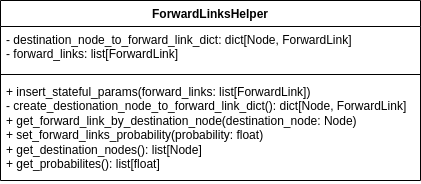

The diagram above was exported from draw.io. Its source (the exported page's mxGraphModel, read from the mxfile embedded in the PNG):
<mxGraphModel dx="683" dy="1449" grid="1" gridSize="10" guides="1" tooltips="1" connect="1" arrows="1" fold="1" page="1" pageScale="1" pageWidth="850" pageHeight="1100" math="0" shadow="0">
  <root>
    <mxCell id="0" />
    <mxCell id="1" parent="0" />
    <mxCell id="PHIhqTbvdH53RDUJAx67-1" value="ForwardLinksHelper" style="swimlane;fontStyle=1;align=center;verticalAlign=top;childLayout=stackLayout;horizontal=1;startSize=26;horizontalStack=0;resizeParent=1;resizeParentMax=0;resizeLast=0;collapsible=1;marginBottom=0;whiteSpace=wrap;html=1;" vertex="1" parent="1">
      <mxGeometry x="340" y="-30" width="420" height="180" as="geometry" />
    </mxCell>
    <mxCell id="PHIhqTbvdH53RDUJAx67-2" value="&lt;div&gt;- destination_node_to_forward_link_dict: dict[Node, ForwardLink]&lt;/div&gt;&lt;div&gt;- forward_links: list[ForwardLink]&lt;/div&gt;&lt;div&gt;&lt;br&gt;&lt;/div&gt;" style="text;strokeColor=none;fillColor=none;align=left;verticalAlign=top;spacingLeft=4;spacingRight=4;overflow=hidden;rotatable=0;points=[[0,0.5],[1,0.5]];portConstraint=eastwest;whiteSpace=wrap;html=1;" vertex="1" parent="PHIhqTbvdH53RDUJAx67-1">
      <mxGeometry y="26" width="420" height="44" as="geometry" />
    </mxCell>
    <mxCell id="PHIhqTbvdH53RDUJAx67-3" value="" style="line;strokeWidth=1;fillColor=none;align=left;verticalAlign=middle;spacingTop=-1;spacingLeft=3;spacingRight=3;rotatable=0;labelPosition=right;points=[];portConstraint=eastwest;strokeColor=inherit;" vertex="1" parent="PHIhqTbvdH53RDUJAx67-1">
      <mxGeometry y="70" width="420" height="8" as="geometry" />
    </mxCell>
    <mxCell id="PHIhqTbvdH53RDUJAx67-4" value="&lt;div&gt;+ insert_stateful_params(forward_links: list[ForwardLink])&lt;/div&gt;&lt;div&gt;- create_destionation_node_to_forward_link_dict(): dict[Node, ForwardLink]&lt;/div&gt;&lt;div&gt;+ get_forward_link_by_destination_node(destination_node: Node)&lt;/div&gt;&lt;div&gt;+ set_forward_links_probability(probability: float)&lt;/div&gt;&lt;div&gt;+ get_destination_nodes(): list[Node]&lt;/div&gt;&lt;div&gt;+ get_probabilites(): list[float]&lt;/div&gt;" style="text;strokeColor=none;fillColor=none;align=left;verticalAlign=top;spacingLeft=4;spacingRight=4;overflow=hidden;rotatable=0;points=[[0,0.5],[1,0.5]];portConstraint=eastwest;whiteSpace=wrap;html=1;" vertex="1" parent="PHIhqTbvdH53RDUJAx67-1">
      <mxGeometry y="78" width="420" height="102" as="geometry" />
    </mxCell>
  </root>
</mxGraphModel>